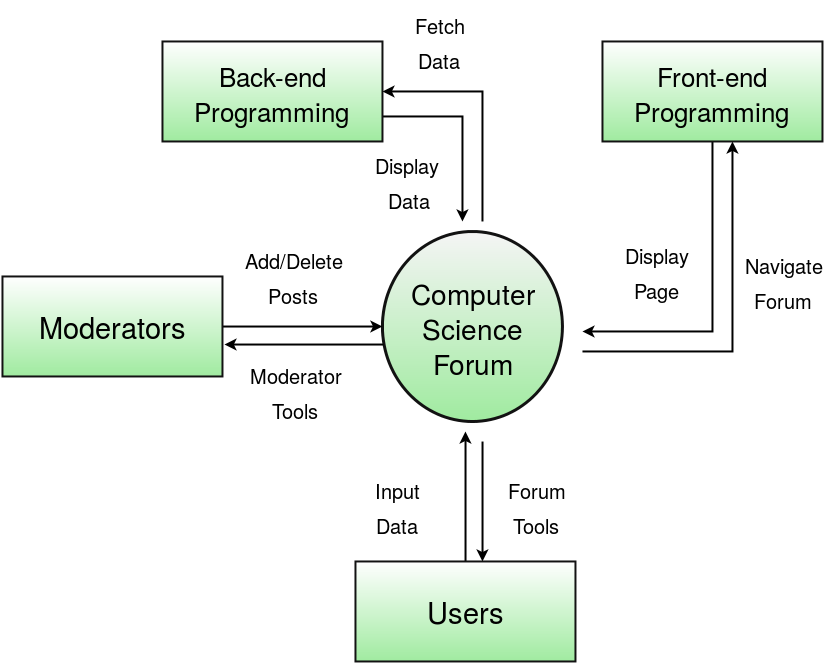

The diagram above was exported from draw.io. Its source (the exported page's mxGraphModel, read from the mxfile embedded in the PNG):
<mxGraphModel dx="2260" dy="756" grid="1" gridSize="10" guides="1" tooltips="1" connect="1" arrows="1" fold="1" page="1" pageScale="1" pageWidth="826" pageHeight="1169" background="#ffffff" math="0">
  <root>
    <mxCell id="0" />
    <mxCell id="1" parent="0" />
    <mxCell id="2" value="&lt;div align=&quot;center&quot;&gt;&lt;font style=&quot;font-size: 28px&quot; face=&quot;Helvetica&quot;&gt;Computer Science Forum&lt;/font&gt;&lt;/div&gt;" style="ellipse;whiteSpace=wrap;html=1;strokeWidth=3;fontFamily=Helvetica;fontSize=29;plain-gray;gradientColor=#A0EBA0;strokeColor=#121212;gradientDirection=south;" vertex="1" parent="1">
      <mxGeometry x="330" y="310" width="180" height="190" as="geometry" />
    </mxCell>
    <mxCell id="3" style="edgeStyle=orthogonalEdgeStyle;rounded=0;html=1;exitX=1;exitY=0.75;jettySize=auto;orthogonalLoop=1;fontFamily=Helvetica;fontSize=29;strokeWidth=2;" edge="1" source="4" parent="1">
      <mxGeometry x="330" y="195" as="geometry">
        <mxPoint x="410" y="300" as="targetPoint" />
        <Array as="points">
          <mxPoint x="410" y="195" />
          <mxPoint x="410" y="300" />
        </Array>
      </mxGeometry>
    </mxCell>
    <mxCell id="4" value="&lt;font style=&quot;font-size: 26px&quot; face=&quot;Helvetica&quot;&gt;Back-end Programming&lt;br&gt;&lt;/font&gt;" style="whiteSpace=wrap;html=1;strokeColor=#121212;strokeWidth=2;gradientColor=#A0EBA0;fontFamily=Helvetica;fontSize=29;" vertex="1" parent="1">
      <mxGeometry x="110" y="120" width="220" height="100" as="geometry" />
    </mxCell>
    <mxCell id="5" value="&lt;div align=&quot;center&quot;&gt;&lt;font style=&quot;font-size: 20px&quot;&gt;Display&lt;/font&gt;&lt;font style=&quot;font-size: 20px&quot;&gt;&lt;br&gt;&lt;font style=&quot;font-size: 20px&quot;&gt;&amp;nbsp;Data&lt;/font&gt;&lt;br&gt;&lt;/font&gt;&lt;/div&gt;" style="text;html=1;resizable=0;points=[];autosize=1;align=left;verticalAlign=top;spacingTop=-4;fontSize=29;fontFamily=Helvetica;" vertex="1" parent="1">
      <mxGeometry x="320" y="220" width="80" height="80" as="geometry" />
    </mxCell>
    <mxCell id="6" style="edgeStyle=orthogonalEdgeStyle;rounded=0;html=1;jettySize=auto;orthogonalLoop=1;fontFamily=Helvetica;fontSize=29;strokeWidth=2;" edge="1" target="4" parent="1">
      <mxGeometry x="330" y="170" as="geometry">
        <mxPoint x="430" y="300" as="sourcePoint" />
        <mxPoint x="450" y="278" as="targetPoint" />
        <Array as="points">
          <mxPoint x="430" y="170" />
        </Array>
      </mxGeometry>
    </mxCell>
    <mxCell id="7" value="&lt;div align=&quot;center&quot;&gt;&lt;font style=&quot;font-size: 20px&quot;&gt;Fetch&lt;br&gt;Data&lt;/font&gt;&lt;br&gt;&lt;/div&gt;" style="text;html=1;resizable=0;points=[];autosize=1;align=left;verticalAlign=top;spacingTop=-4;fontSize=29;fontFamily=Helvetica;" vertex="1" parent="1">
      <mxGeometry x="360" y="80" width="70" height="80" as="geometry" />
    </mxCell>
    <mxCell id="8" style="edgeStyle=orthogonalEdgeStyle;rounded=0;html=1;exitX=0.5;exitY=1;jettySize=auto;orthogonalLoop=1;strokeWidth=2;fontFamily=Helvetica;fontSize=29;" edge="1" source="9" parent="1">
      <mxGeometry x="530" y="220" as="geometry">
        <mxPoint x="530" y="410" as="targetPoint" />
        <Array as="points">
          <mxPoint x="660" y="410" />
        </Array>
      </mxGeometry>
    </mxCell>
    <mxCell id="9" value="&lt;font style=&quot;font-size: 26px&quot; face=&quot;Helvetica&quot;&gt;Front-end Programming&lt;br&gt;&lt;/font&gt;" style="whiteSpace=wrap;html=1;strokeColor=#121212;strokeWidth=2;gradientColor=#A0EBA0;fontFamily=Helvetica;fontSize=29;" vertex="1" parent="1">
      <mxGeometry x="550" y="120" width="220" height="100" as="geometry" />
    </mxCell>
    <mxCell id="10" style="edgeStyle=orthogonalEdgeStyle;rounded=0;html=1;jettySize=auto;orthogonalLoop=1;strokeWidth=2;fontFamily=Helvetica;fontSize=29;" edge="1" target="9" parent="1">
      <mxGeometry x="530" y="220" as="geometry">
        <mxPoint x="680" y="230" as="targetPoint" />
        <mxPoint x="530" y="430" as="sourcePoint" />
        <Array as="points">
          <mxPoint x="680" y="430" />
        </Array>
      </mxGeometry>
    </mxCell>
    <mxCell id="11" value="&lt;div align=&quot;center&quot;&gt;&lt;font style=&quot;font-size: 20px&quot;&gt;Display &lt;br&gt;Page&lt;br&gt;&lt;/font&gt;&lt;/div&gt;" style="text;html=1;resizable=0;points=[];autosize=1;align=left;verticalAlign=top;spacingTop=-4;fontSize=29;fontFamily=Helvetica;" vertex="1" parent="1">
      <mxGeometry x="570" y="310" width="80" height="80" as="geometry" />
    </mxCell>
    <mxCell id="12" value="&lt;div align=&quot;center&quot;&gt;&lt;font style=&quot;font-size: 20px&quot;&gt;Navigate&lt;/font&gt;&lt;br&gt;&lt;font style=&quot;font-size: 20px&quot;&gt;Forum&lt;/font&gt;&lt;br&gt;&lt;/div&gt;" style="text;html=1;resizable=0;points=[];autosize=1;align=left;verticalAlign=top;spacingTop=-4;fontSize=29;fontFamily=Helvetica;" vertex="1" parent="1">
      <mxGeometry x="690" y="320" width="90" height="80" as="geometry" />
    </mxCell>
    <mxCell id="13" style="edgeStyle=orthogonalEdgeStyle;rounded=0;html=1;exitX=0.5;exitY=0;jettySize=auto;orthogonalLoop=1;strokeWidth=2;fontFamily=Helvetica;fontSize=29;" edge="1" source="14" parent="1">
      <mxGeometry x="413" y="510" as="geometry">
        <mxPoint x="413" y="510" as="targetPoint" />
      </mxGeometry>
    </mxCell>
    <mxCell id="14" value="Users&lt;br&gt;" style="whiteSpace=wrap;html=1;strokeColor=#121212;strokeWidth=2;gradientColor=#A0EBA0;fontFamily=Helvetica;fontSize=29;" vertex="1" parent="1">
      <mxGeometry x="303" y="640" width="220" height="100" as="geometry" />
    </mxCell>
    <mxCell id="15" style="edgeStyle=orthogonalEdgeStyle;rounded=0;html=1;jettySize=auto;orthogonalLoop=1;strokeWidth=2;fontFamily=Helvetica;fontSize=29;entryX=0.577;entryY=0;entryPerimeter=0;" edge="1" target="14" parent="1">
      <mxGeometry x="470" y="500" as="geometry">
        <mxPoint x="430" y="600" as="targetPoint" />
        <mxPoint x="430" y="520" as="sourcePoint" />
        <Array as="points" />
      </mxGeometry>
    </mxCell>
    <mxCell id="16" value="&lt;div align=&quot;center&quot;&gt;&lt;font style=&quot;font-size: 20px&quot;&gt;Input &lt;br&gt;Data&lt;/font&gt;&lt;br&gt;&lt;/div&gt;" style="text;html=1;resizable=0;points=[];autosize=1;align=left;verticalAlign=top;spacingTop=-4;fontSize=29;fontFamily=Helvetica;" vertex="1" parent="1">
      <mxGeometry x="320" y="545" width="60" height="80" as="geometry" />
    </mxCell>
    <mxCell id="17" value="&lt;div align=&quot;center&quot;&gt;&lt;font style=&quot;font-size: 20px&quot;&gt;Forum&lt;br&gt;Tools&lt;br&gt;&lt;/font&gt;&lt;/div&gt;" style="text;html=1;resizable=0;points=[];autosize=1;align=left;verticalAlign=top;spacingTop=-4;fontSize=29;fontFamily=Helvetica;" vertex="1" parent="1">
      <mxGeometry x="453" y="545" width="70" height="80" as="geometry" />
    </mxCell>
    <mxCell id="18" style="edgeStyle=orthogonalEdgeStyle;rounded=0;html=1;exitX=1;exitY=0.5;entryX=0;entryY=0.5;jettySize=auto;orthogonalLoop=1;strokeWidth=2;fontFamily=Helvetica;fontSize=29;" edge="1" source="19" target="2" parent="1">
      <mxGeometry x="170" y="405" as="geometry" />
    </mxCell>
    <mxCell id="19" value="Moderators" style="whiteSpace=wrap;html=1;strokeColor=#121212;strokeWidth=2;gradientColor=#A0EBA0;fontFamily=Helvetica;fontSize=29;" vertex="1" parent="1">
      <mxGeometry x="-50" y="355" width="220" height="100" as="geometry" />
    </mxCell>
    <mxCell id="20" style="edgeStyle=orthogonalEdgeStyle;rounded=0;html=1;entryX=1.009;entryY=0.68;jettySize=auto;orthogonalLoop=1;strokeWidth=2;fontFamily=Helvetica;fontSize=29;entryPerimeter=0;exitX=0;exitY=0.6;exitPerimeter=0;" edge="1" source="2" target="19" parent="1">
      <mxGeometry x="180" y="440" as="geometry">
        <mxPoint x="240" y="420" as="sourcePoint" />
        <mxPoint x="340" y="440" as="targetPoint" />
        <Array as="points">
          <mxPoint x="330" y="423" />
        </Array>
      </mxGeometry>
    </mxCell>
    <mxCell id="21" value="&lt;div align=&quot;center&quot;&gt;&lt;font style=&quot;font-size: 20px&quot;&gt;Add/Delete&lt;br&gt;Posts&lt;br&gt;&lt;/font&gt;&lt;/div&gt;" style="text;html=1;resizable=0;points=[];autosize=1;align=left;verticalAlign=top;spacingTop=-4;fontSize=29;fontFamily=Helvetica;" vertex="1" parent="1">
      <mxGeometry x="190" y="315" width="110" height="80" as="geometry" />
    </mxCell>
    <mxCell id="22" value="&lt;div align=&quot;center&quot;&gt;&lt;font style=&quot;font-size: 20px&quot;&gt;Moderator&lt;/font&gt;&lt;br&gt;&lt;font style=&quot;font-size: 20px&quot;&gt;Tools&lt;/font&gt;&lt;br&gt;&lt;/div&gt;" style="text;html=1;resizable=0;points=[];autosize=1;align=left;verticalAlign=top;spacingTop=-4;fontSize=29;fontFamily=Helvetica;" vertex="1" parent="1">
      <mxGeometry x="195" y="430" width="110" height="80" as="geometry" />
    </mxCell>
  </root>
</mxGraphModel>